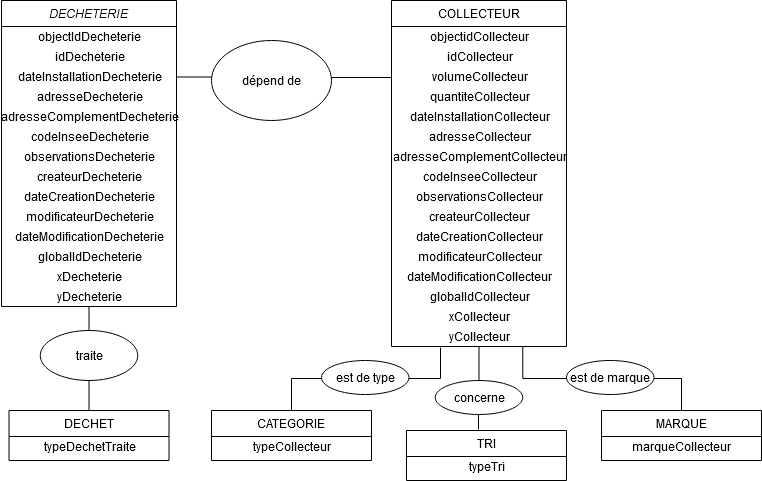

The diagram above was exported from draw.io. Its source (the exported page's mxGraphModel, read from the mxfile embedded in the PNG):
<mxGraphModel dx="2062" dy="1095" grid="1" gridSize="10" guides="1" tooltips="1" connect="1" arrows="1" fold="1" page="1" pageScale="1" pageWidth="827" pageHeight="1169" math="0" shadow="0">
  <root>
    <mxCell id="WIyWlLk6GJQsqaUBKTNV-0" />
    <mxCell id="WIyWlLk6GJQsqaUBKTNV-1" parent="WIyWlLk6GJQsqaUBKTNV-0" />
    <mxCell id="d4rm9CZxvRFUdpnIA79x-48" style="edgeStyle=orthogonalEdgeStyle;rounded=0;orthogonalLoop=1;jettySize=auto;html=1;exitX=0.75;exitY=1;exitDx=0;exitDy=0;entryX=0.5;entryY=0;entryDx=0;entryDy=0;endArrow=none;endFill=0;" parent="WIyWlLk6GJQsqaUBKTNV-1" source="zkfFHV4jXpPFQw0GAbJ--17" target="zkfFHV4jXpPFQw0GAbJ--6" edge="1">
      <mxGeometry relative="1" as="geometry" />
    </mxCell>
    <mxCell id="d4rm9CZxvRFUdpnIA79x-43" style="edgeStyle=orthogonalEdgeStyle;rounded=0;orthogonalLoop=1;jettySize=auto;html=1;exitX=1;exitY=0.25;exitDx=0;exitDy=0;entryX=0;entryY=0.55;entryDx=0;entryDy=0;entryPerimeter=0;endArrow=none;endFill=0;" parent="WIyWlLk6GJQsqaUBKTNV-1" source="zkfFHV4jXpPFQw0GAbJ--0" target="d4rm9CZxvRFUdpnIA79x-37" edge="1">
      <mxGeometry relative="1" as="geometry" />
    </mxCell>
    <mxCell id="d4rm9CZxvRFUdpnIA79x-45" style="edgeStyle=orthogonalEdgeStyle;rounded=0;orthogonalLoop=1;jettySize=auto;html=1;exitX=0.5;exitY=1;exitDx=0;exitDy=0;entryX=0.5;entryY=0;entryDx=0;entryDy=0;endArrow=none;endFill=0;" parent="WIyWlLk6GJQsqaUBKTNV-1" source="zkfFHV4jXpPFQw0GAbJ--0" target="zkfFHV4jXpPFQw0GAbJ--13" edge="1">
      <mxGeometry relative="1" as="geometry" />
    </mxCell>
    <mxCell id="zkfFHV4jXpPFQw0GAbJ--0" value="DECHETERIE" style="swimlane;fontStyle=2;align=center;verticalAlign=top;childLayout=stackLayout;horizontal=1;startSize=26;horizontalStack=0;resizeParent=1;resizeLast=0;collapsible=1;marginBottom=0;rounded=0;shadow=0;strokeWidth=1;" parent="WIyWlLk6GJQsqaUBKTNV-1" vertex="1">
      <mxGeometry x="50" y="80" width="175" height="306" as="geometry">
        <mxRectangle x="230" y="140" width="160" height="26" as="alternateBounds" />
      </mxGeometry>
    </mxCell>
    <mxCell id="d4rm9CZxvRFUdpnIA79x-3" value="objectIdDecheterie" style="text;html=1;align=center;verticalAlign=middle;resizable=0;points=[];autosize=1;" parent="zkfFHV4jXpPFQw0GAbJ--0" vertex="1">
      <mxGeometry y="26" width="175" height="20" as="geometry" />
    </mxCell>
    <mxCell id="d4rm9CZxvRFUdpnIA79x-4" value="idDecheterie" style="text;html=1;align=center;verticalAlign=middle;resizable=0;points=[];autosize=1;" parent="zkfFHV4jXpPFQw0GAbJ--0" vertex="1">
      <mxGeometry y="46" width="175" height="20" as="geometry" />
    </mxCell>
    <mxCell id="d4rm9CZxvRFUdpnIA79x-7" value="dateInstallationDecheterie" style="text;html=1;align=center;verticalAlign=middle;resizable=0;points=[];autosize=1;" parent="zkfFHV4jXpPFQw0GAbJ--0" vertex="1">
      <mxGeometry y="66" width="175" height="20" as="geometry" />
    </mxCell>
    <mxCell id="d4rm9CZxvRFUdpnIA79x-8" value="adresseDecheterie" style="text;html=1;align=center;verticalAlign=middle;resizable=0;points=[];autosize=1;" parent="zkfFHV4jXpPFQw0GAbJ--0" vertex="1">
      <mxGeometry y="86" width="175" height="20" as="geometry" />
    </mxCell>
    <mxCell id="d4rm9CZxvRFUdpnIA79x-9" value="adresseComplementDecheterie" style="text;html=1;align=center;verticalAlign=middle;resizable=0;points=[];autosize=1;" parent="zkfFHV4jXpPFQw0GAbJ--0" vertex="1">
      <mxGeometry y="106" width="175" height="20" as="geometry" />
    </mxCell>
    <mxCell id="d4rm9CZxvRFUdpnIA79x-10" value="codeInseeDecheterie" style="text;html=1;align=center;verticalAlign=middle;resizable=0;points=[];autosize=1;" parent="zkfFHV4jXpPFQw0GAbJ--0" vertex="1">
      <mxGeometry y="126" width="175" height="20" as="geometry" />
    </mxCell>
    <mxCell id="d4rm9CZxvRFUdpnIA79x-11" value="observationsDecheterie" style="text;html=1;align=center;verticalAlign=middle;resizable=0;points=[];autosize=1;" parent="zkfFHV4jXpPFQw0GAbJ--0" vertex="1">
      <mxGeometry y="146" width="175" height="20" as="geometry" />
    </mxCell>
    <mxCell id="d4rm9CZxvRFUdpnIA79x-12" value="createurDecheterie" style="text;html=1;align=center;verticalAlign=middle;resizable=0;points=[];autosize=1;" parent="zkfFHV4jXpPFQw0GAbJ--0" vertex="1">
      <mxGeometry y="166" width="175" height="20" as="geometry" />
    </mxCell>
    <mxCell id="d4rm9CZxvRFUdpnIA79x-13" value="dateCreationDecheterie" style="text;html=1;align=center;verticalAlign=middle;resizable=0;points=[];autosize=1;" parent="zkfFHV4jXpPFQw0GAbJ--0" vertex="1">
      <mxGeometry y="186" width="175" height="20" as="geometry" />
    </mxCell>
    <mxCell id="d4rm9CZxvRFUdpnIA79x-14" value="modificateurDecheterie" style="text;html=1;align=center;verticalAlign=middle;resizable=0;points=[];autosize=1;" parent="zkfFHV4jXpPFQw0GAbJ--0" vertex="1">
      <mxGeometry y="206" width="175" height="20" as="geometry" />
    </mxCell>
    <mxCell id="d4rm9CZxvRFUdpnIA79x-15" value="dateModificationDecheterie" style="text;html=1;align=center;verticalAlign=middle;resizable=0;points=[];autosize=1;" parent="zkfFHV4jXpPFQw0GAbJ--0" vertex="1">
      <mxGeometry y="226" width="175" height="20" as="geometry" />
    </mxCell>
    <mxCell id="d4rm9CZxvRFUdpnIA79x-16" value="globalIdDecheterie" style="text;html=1;align=center;verticalAlign=middle;resizable=0;points=[];autosize=1;" parent="zkfFHV4jXpPFQw0GAbJ--0" vertex="1">
      <mxGeometry y="246" width="175" height="20" as="geometry" />
    </mxCell>
    <mxCell id="d4rm9CZxvRFUdpnIA79x-17" value="xDecheterie" style="text;html=1;align=center;verticalAlign=middle;resizable=0;points=[];autosize=1;" parent="zkfFHV4jXpPFQw0GAbJ--0" vertex="1">
      <mxGeometry y="266" width="175" height="20" as="geometry" />
    </mxCell>
    <mxCell id="d4rm9CZxvRFUdpnIA79x-18" value="yDecheterie" style="text;html=1;align=center;verticalAlign=middle;resizable=0;points=[];autosize=1;" parent="zkfFHV4jXpPFQw0GAbJ--0" vertex="1">
      <mxGeometry y="286" width="175" height="20" as="geometry" />
    </mxCell>
    <mxCell id="d4rm9CZxvRFUdpnIA79x-44" value="dépend de" style="ellipse;whiteSpace=wrap;html=1;" parent="WIyWlLk6GJQsqaUBKTNV-1" vertex="1">
      <mxGeometry x="260" y="120" width="120" height="80" as="geometry" />
    </mxCell>
    <mxCell id="zkfFHV4jXpPFQw0GAbJ--13" value="DECHET" style="swimlane;fontStyle=0;align=center;verticalAlign=top;childLayout=stackLayout;horizontal=1;startSize=26;horizontalStack=0;resizeParent=1;resizeLast=0;collapsible=1;marginBottom=0;rounded=0;shadow=0;strokeWidth=1;" parent="WIyWlLk6GJQsqaUBKTNV-1" vertex="1">
      <mxGeometry x="57.5" y="490" width="160" height="50" as="geometry">
        <mxRectangle x="340" y="380" width="170" height="26" as="alternateBounds" />
      </mxGeometry>
    </mxCell>
    <mxCell id="d4rm9CZxvRFUdpnIA79x-5" value="typeDechetTraite" style="text;html=1;align=center;verticalAlign=middle;resizable=0;points=[];autosize=1;" parent="zkfFHV4jXpPFQw0GAbJ--13" vertex="1">
      <mxGeometry y="26" width="160" height="20" as="geometry" />
    </mxCell>
    <mxCell id="d4rm9CZxvRFUdpnIA79x-46" value="traite" style="ellipse;whiteSpace=wrap;html=1;" parent="WIyWlLk6GJQsqaUBKTNV-1" vertex="1">
      <mxGeometry x="88.75" y="410" width="97.5" height="50" as="geometry" />
    </mxCell>
    <mxCell id="d4rm9CZxvRFUdpnIA79x-51" style="edgeStyle=orthogonalEdgeStyle;rounded=0;orthogonalLoop=1;jettySize=auto;html=1;exitX=0.5;exitY=0;exitDx=0;exitDy=0;endArrow=none;endFill=0;entryX=0.28;entryY=1.05;entryDx=0;entryDy=0;entryPerimeter=0;" parent="WIyWlLk6GJQsqaUBKTNV-1" source="d4rm9CZxvRFUdpnIA79x-40" target="d4rm9CZxvRFUdpnIA79x-30" edge="1">
      <mxGeometry relative="1" as="geometry">
        <mxPoint x="578" y="428" as="targetPoint" />
      </mxGeometry>
    </mxCell>
    <mxCell id="d4rm9CZxvRFUdpnIA79x-53" style="edgeStyle=orthogonalEdgeStyle;rounded=0;orthogonalLoop=1;jettySize=auto;html=1;exitX=0.5;exitY=1;exitDx=0;exitDy=0;entryX=0.45;entryY=-0.02;entryDx=0;entryDy=0;entryPerimeter=0;endArrow=none;endFill=0;" parent="WIyWlLk6GJQsqaUBKTNV-1" source="zkfFHV4jXpPFQw0GAbJ--17" target="d4rm9CZxvRFUdpnIA79x-21" edge="1">
      <mxGeometry relative="1" as="geometry" />
    </mxCell>
    <mxCell id="zkfFHV4jXpPFQw0GAbJ--17" value="COLLECTEUR" style="swimlane;fontStyle=0;align=center;verticalAlign=top;childLayout=stackLayout;horizontal=1;startSize=26;horizontalStack=0;resizeParent=1;resizeLast=0;collapsible=1;marginBottom=0;rounded=0;shadow=0;strokeWidth=1;" parent="WIyWlLk6GJQsqaUBKTNV-1" vertex="1">
      <mxGeometry x="440" y="80" width="175" height="346" as="geometry">
        <mxRectangle x="550" y="140" width="160" height="26" as="alternateBounds" />
      </mxGeometry>
    </mxCell>
    <mxCell id="d4rm9CZxvRFUdpnIA79x-19" value="objectidCollecteur" style="text;html=1;align=center;verticalAlign=middle;resizable=0;points=[];autosize=1;" parent="zkfFHV4jXpPFQw0GAbJ--17" vertex="1">
      <mxGeometry y="26" width="175" height="20" as="geometry" />
    </mxCell>
    <mxCell id="d4rm9CZxvRFUdpnIA79x-31" value="idCollecteur" style="text;html=1;align=center;verticalAlign=middle;resizable=0;points=[];autosize=1;" parent="zkfFHV4jXpPFQw0GAbJ--17" vertex="1">
      <mxGeometry y="46" width="175" height="20" as="geometry" />
    </mxCell>
    <mxCell id="d4rm9CZxvRFUdpnIA79x-37" value="volumeCollecteur" style="text;html=1;align=center;verticalAlign=middle;resizable=0;points=[];autosize=1;" parent="zkfFHV4jXpPFQw0GAbJ--17" vertex="1">
      <mxGeometry y="66" width="175" height="20" as="geometry" />
    </mxCell>
    <mxCell id="d4rm9CZxvRFUdpnIA79x-36" value="quantiteCollecteur" style="text;html=1;align=center;verticalAlign=middle;resizable=0;points=[];autosize=1;" parent="zkfFHV4jXpPFQw0GAbJ--17" vertex="1">
      <mxGeometry y="86" width="175" height="20" as="geometry" />
    </mxCell>
    <mxCell id="d4rm9CZxvRFUdpnIA79x-35" value="dateInstallationCollecteur" style="text;html=1;align=center;verticalAlign=middle;resizable=0;points=[];autosize=1;" parent="zkfFHV4jXpPFQw0GAbJ--17" vertex="1">
      <mxGeometry y="106" width="175" height="20" as="geometry" />
    </mxCell>
    <mxCell id="d4rm9CZxvRFUdpnIA79x-34" value="adresseCollecteur" style="text;html=1;align=center;verticalAlign=middle;resizable=0;points=[];autosize=1;" parent="zkfFHV4jXpPFQw0GAbJ--17" vertex="1">
      <mxGeometry y="126" width="175" height="20" as="geometry" />
    </mxCell>
    <mxCell id="d4rm9CZxvRFUdpnIA79x-33" value="adresseComplementCollecteur" style="text;html=1;align=center;verticalAlign=middle;resizable=0;points=[];autosize=1;" parent="zkfFHV4jXpPFQw0GAbJ--17" vertex="1">
      <mxGeometry y="146" width="175" height="20" as="geometry" />
    </mxCell>
    <mxCell id="d4rm9CZxvRFUdpnIA79x-32" value="codeInseeCollecteur" style="text;html=1;align=center;verticalAlign=middle;resizable=0;points=[];autosize=1;" parent="zkfFHV4jXpPFQw0GAbJ--17" vertex="1">
      <mxGeometry y="166" width="175" height="20" as="geometry" />
    </mxCell>
    <mxCell id="d4rm9CZxvRFUdpnIA79x-20" value="observationsCollecteur" style="text;html=1;align=center;verticalAlign=middle;resizable=0;points=[];autosize=1;" parent="zkfFHV4jXpPFQw0GAbJ--17" vertex="1">
      <mxGeometry y="186" width="175" height="20" as="geometry" />
    </mxCell>
    <mxCell id="d4rm9CZxvRFUdpnIA79x-24" value="createurCollecteur" style="text;html=1;align=center;verticalAlign=middle;resizable=0;points=[];autosize=1;" parent="zkfFHV4jXpPFQw0GAbJ--17" vertex="1">
      <mxGeometry y="206" width="175" height="20" as="geometry" />
    </mxCell>
    <mxCell id="d4rm9CZxvRFUdpnIA79x-25" value="dateCreationCollecteur" style="text;html=1;align=center;verticalAlign=middle;resizable=0;points=[];autosize=1;" parent="zkfFHV4jXpPFQw0GAbJ--17" vertex="1">
      <mxGeometry y="226" width="175" height="20" as="geometry" />
    </mxCell>
    <mxCell id="d4rm9CZxvRFUdpnIA79x-26" value="modificateurCollecteur" style="text;html=1;align=center;verticalAlign=middle;resizable=0;points=[];autosize=1;" parent="zkfFHV4jXpPFQw0GAbJ--17" vertex="1">
      <mxGeometry y="246" width="175" height="20" as="geometry" />
    </mxCell>
    <mxCell id="d4rm9CZxvRFUdpnIA79x-27" value="dateModificationCollecteur" style="text;html=1;align=center;verticalAlign=middle;resizable=0;points=[];autosize=1;" parent="zkfFHV4jXpPFQw0GAbJ--17" vertex="1">
      <mxGeometry y="266" width="175" height="20" as="geometry" />
    </mxCell>
    <mxCell id="d4rm9CZxvRFUdpnIA79x-28" value="globalIdCollecteur" style="text;html=1;align=center;verticalAlign=middle;resizable=0;points=[];autosize=1;" parent="zkfFHV4jXpPFQw0GAbJ--17" vertex="1">
      <mxGeometry y="286" width="175" height="20" as="geometry" />
    </mxCell>
    <mxCell id="d4rm9CZxvRFUdpnIA79x-29" value="xCollecteur" style="text;html=1;align=center;verticalAlign=middle;resizable=0;points=[];autosize=1;" parent="zkfFHV4jXpPFQw0GAbJ--17" vertex="1">
      <mxGeometry y="306" width="175" height="20" as="geometry" />
    </mxCell>
    <mxCell id="d4rm9CZxvRFUdpnIA79x-30" value="yCollecteur" style="text;html=1;align=center;verticalAlign=middle;resizable=0;points=[];autosize=1;" parent="zkfFHV4jXpPFQw0GAbJ--17" vertex="1">
      <mxGeometry y="326" width="175" height="20" as="geometry" />
    </mxCell>
    <mxCell id="d4rm9CZxvRFUdpnIA79x-54" value="est de marque" style="ellipse;whiteSpace=wrap;html=1;" parent="WIyWlLk6GJQsqaUBKTNV-1" vertex="1">
      <mxGeometry x="615" y="440" width="87.5" height="34" as="geometry" />
    </mxCell>
    <mxCell id="zkfFHV4jXpPFQw0GAbJ--6" value="MARQUE" style="swimlane;fontStyle=0;align=center;verticalAlign=top;childLayout=stackLayout;horizontal=1;startSize=26;horizontalStack=0;resizeParent=1;resizeLast=0;collapsible=1;marginBottom=0;rounded=0;shadow=0;strokeWidth=1;" parent="WIyWlLk6GJQsqaUBKTNV-1" vertex="1">
      <mxGeometry x="650" y="490" width="160" height="50" as="geometry">
        <mxRectangle x="130" y="380" width="160" height="26" as="alternateBounds" />
      </mxGeometry>
    </mxCell>
    <mxCell id="d4rm9CZxvRFUdpnIA79x-38" value="marqueCollecteur" style="text;html=1;align=center;verticalAlign=middle;resizable=0;points=[];autosize=1;" parent="zkfFHV4jXpPFQw0GAbJ--6" vertex="1">
      <mxGeometry y="26" width="160" height="20" as="geometry" />
    </mxCell>
    <mxCell id="d4rm9CZxvRFUdpnIA79x-40" value="CATEGORIE" style="swimlane;fontStyle=0;align=center;verticalAlign=top;childLayout=stackLayout;horizontal=1;startSize=26;horizontalStack=0;resizeParent=1;resizeLast=0;collapsible=1;marginBottom=0;rounded=0;shadow=0;strokeWidth=1;" parent="WIyWlLk6GJQsqaUBKTNV-1" vertex="1">
      <mxGeometry x="260" y="490" width="160" height="50" as="geometry">
        <mxRectangle x="340" y="380" width="170" height="26" as="alternateBounds" />
      </mxGeometry>
    </mxCell>
    <mxCell id="d4rm9CZxvRFUdpnIA79x-41" value="typeCollecteur" style="text;html=1;align=center;verticalAlign=middle;resizable=0;points=[];autosize=1;" parent="d4rm9CZxvRFUdpnIA79x-40" vertex="1">
      <mxGeometry y="26" width="160" height="20" as="geometry" />
    </mxCell>
    <mxCell id="d4rm9CZxvRFUdpnIA79x-55" value="est de type" style="ellipse;whiteSpace=wrap;html=1;" parent="WIyWlLk6GJQsqaUBKTNV-1" vertex="1">
      <mxGeometry x="370" y="440" width="87.5" height="34" as="geometry" />
    </mxCell>
    <mxCell id="d4rm9CZxvRFUdpnIA79x-56" value="concerne" style="ellipse;whiteSpace=wrap;html=1;" parent="WIyWlLk6GJQsqaUBKTNV-1" vertex="1">
      <mxGeometry x="483.75" y="460" width="87.5" height="34" as="geometry" />
    </mxCell>
    <mxCell id="d4rm9CZxvRFUdpnIA79x-21" value="TRI" style="swimlane;fontStyle=0;align=center;verticalAlign=top;childLayout=stackLayout;horizontal=1;startSize=26;horizontalStack=0;resizeParent=1;resizeLast=0;collapsible=1;marginBottom=0;rounded=0;shadow=0;strokeWidth=1;" parent="WIyWlLk6GJQsqaUBKTNV-1" vertex="1">
      <mxGeometry x="455" y="510" width="160" height="50" as="geometry">
        <mxRectangle x="340" y="380" width="170" height="26" as="alternateBounds" />
      </mxGeometry>
    </mxCell>
    <mxCell id="d4rm9CZxvRFUdpnIA79x-22" value="typeTri" style="text;html=1;align=center;verticalAlign=middle;resizable=0;points=[];autosize=1;" parent="d4rm9CZxvRFUdpnIA79x-21" vertex="1">
      <mxGeometry y="26" width="160" height="20" as="geometry" />
    </mxCell>
  </root>
</mxGraphModel>